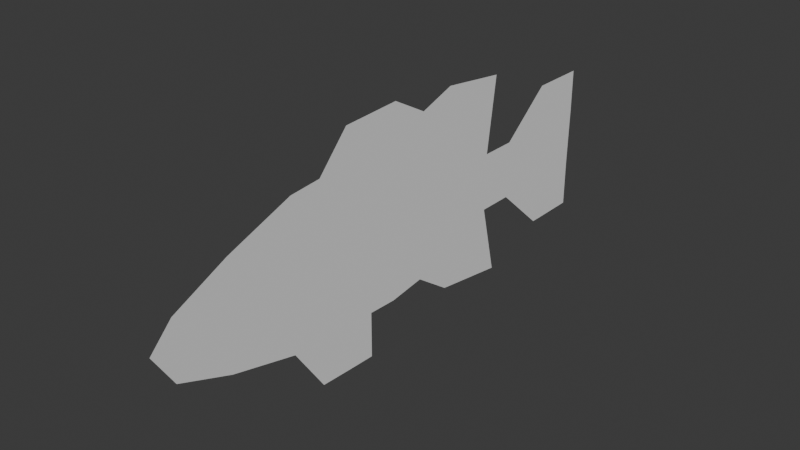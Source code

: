# Source: largemouth.blend  (saved by Blender 4.2.66; exported with 4.5.12 LTS)
import bpy
from mathutils import Matrix  # noqa: F401  (used for matrix-valued properties, if any)

bpy.ops.wm.read_factory_settings(use_empty=True)
scene = bpy.context.scene
scene.name = 'Scene'

# ---- world
world_world = bpy.data.worlds.new('World'); scene.world = world_world
world_world.use_nodes = True; world_world.node_tree.nodes.clear()
_N = world_world.node_tree.nodes; _L = world_world.node_tree.links
n0 = _N.new('ShaderNodeOutputWorld'); n0.name = 'World Output'; n0.location = (300, 300)
n1 = _N.new('ShaderNodeBackground'); n1.name = 'Background'; n1.location = (10, 300)
n1.inputs[0].default_value = (0.05088, 0.05088, 0.05088, 1.0)
_L.new(n1.outputs[0], n0.inputs[0])
n0.is_active_output = True
world_world.color = (0.05088, 0.05088, 0.05088)
world_world.sun_shadow_jitter_overblur = 0.0

# ---- meshes
me_plane = bpy.data.meshes.new('Plane')
me_plane.from_pydata([(-0.706, -0.01783, -2.219e-08), (0.5693, -0.04745, 0.0), (-0.4918, 0.608, -3.837e-08), (0.4825, 0.587, 3.907e-08), (-0.06836, -0.03264, -1.11e-08), (-0.004653, 0.5975, 3.513e-10), (-0.2482, 0.6028, -1.901e-08), (-0.3872, -0.02523, -1.665e-08), (0.2505, -0.04005, -5.548e-09), (0.2389, 0.5922, 1.971e-08), (-0.7298, -0.5274, -2.04e-08), (0.5503, -0.557, 1.434e-09), (-0.06836, -0.5422, -1.11e-08), (-0.3872, -0.5348, -1.665e-08), (0.2505, -0.5496, -5.548e-09), (-0.6855, -1.067, -2.375e-08), (0.525, -1.097, 3.345e-09), (-0.06836, -1.082, -1.11e-08), (-0.3872, -1.074, -1.665e-08), (0.2505, -1.089, -5.548e-09), (-0.4782, -1.634, -3.94e-08), (0.3841, -1.663, 1.398e-08), (-0.06836, -1.648, -1.11e-08), (-0.3144, -1.641, -2.214e-08), (0.2141, -1.656, -2.801e-09), (-0.06836, -2.106, -1.003e-05), (-0.2606, -2.098, -1.004e-05), (0.2141, -2.113, -1.002e-05), (-0.06593, -2.287, -1.004e-05), (-0.004653, 1.099, 3.513e-10), (-0.2482, 1.105, -1.901e-08), (0.2389, 1.094, 1.971e-08), (-0.004653, 1.411, 3.513e-10), (-0.2482, 1.416, -1.901e-08), (0.2389, 1.405, 1.971e-08), (-0.004653, 1.856, 3.513e-10), (-0.2482, 1.861, -1.901e-08), (0.2389, 1.851, 1.971e-08), (-0.004653, 2.34, 3.513e-10), (-0.2482, 2.346, -1.901e-08), (0.2389, 2.335, 1.971e-08), (-0.6109, 1.861, -4.678e-08), (-0.6109, 2.346, -4.678e-08), (0.6379, 1.851, 5.262e-08), (0.6379, 2.335, 5.262e-08), (-0.5989, 0.2951, -3.028e-08), (0.5259, 0.2698, 1.953e-08), (-0.03651, 0.2824, -5.373e-09), (-0.3177, 0.2888, -1.783e-08), (0.2447, 0.2761, 7.081e-09), (0.7452, 0.587, 1.924e-08), (0.8412, 1.241, -2.576e-08), (-0.3872, -0.8046, -1.665e-08), (-0.06836, -0.812, -1.11e-08), (-0.7076, -0.7972, -2.207e-08), (0.2505, -0.8194, -5.548e-09), (0.5377, -0.8268, 2.39e-09), (-1.024, -0.01783, 1.801e-09), (-0.96, 0.608, -3.021e-09), (-1.0, -0.5274, 8.761e-12), (-0.8878, 1.194, 2.928e-08), (-0.8534, 0.2951, -1.106e-08), (0.2505, -0.2948, -5.548e-09), (0.5598, -0.3022, 7.169e-10), (-0.06836, -0.2874, -1.11e-08), (-0.7179, -0.2726, -2.13e-08), (-0.3872, -0.28, -1.665e-08), (-1.012, -0.2726, 9.048e-10), (0.9328, -0.557, -2.744e-08), (0.9201, -0.8268, -2.648e-08), (0.9422, -0.3022, -2.816e-08)], [], [(49, 46, 3, 9), (48, 47, 5, 6), (45, 48, 6, 2), (47, 49, 9, 5), (63, 62, 14, 11), (62, 64, 12, 14), (66, 65, 10, 13), (64, 66, 13, 12), (53, 52, 18, 17), (52, 54, 15, 18), (56, 55, 19, 16), (55, 53, 17, 19), (19, 17, 22, 24), (17, 18, 23, 22), (18, 15, 20, 23), (16, 19, 24, 21), (24, 22, 25, 27), (22, 23, 26, 25), (25, 26, 28), (25, 28, 27), (24, 27, 21), (23, 20, 26), (6, 5, 29, 30), (5, 9, 31, 29), (30, 29, 32, 33), (29, 31, 34, 32), (6, 30, 2), (9, 3, 31), (33, 32, 35, 36), (32, 34, 37, 35), (36, 35, 38, 39), (35, 37, 40, 38), (36, 39, 42, 41), (40, 37, 43, 44), (36, 41, 33), (37, 34, 43), (4, 8, 49, 47), (0, 7, 48, 45), (7, 4, 47, 48), (8, 1, 46, 49), (31, 3, 50, 51), (3, 46, 50), (14, 12, 53, 55), (11, 14, 55, 56), (13, 10, 54, 52), (12, 13, 52, 53), (0, 45, 61, 57), (65, 0, 57, 67), (2, 30, 60, 58), (45, 2, 58, 61), (10, 59, 54), (10, 65, 67, 59), (4, 7, 66, 64), (7, 0, 65, 66), (8, 4, 64, 62), (1, 8, 62, 63), (63, 11, 68, 70), (56, 16, 69), (11, 56, 69, 68)])
_uv = me_plane.uv_layers.new(name='UVMap')
_uv.uv.foreach_set('vector', [0.75, 0.5, 1.0, 0.5, 1.0, 1.0, 0.75, 1.0, 0.25, 0.5, 0.5, 0.5, 0.5, 1.0, 0.25, 1.0, 0.0, 0.5, 0.25, 0.5, 0.25, 1.0, 0.0, 1.0, 0.5, 0.5, 0.75, 0.5, 0.75, 1.0, 0.5, 1.0, 1.0, 0.0, 0.75, 0.0, 0.75, 0.0, 1.0, 0.0, 0.75, 0.0, 0.5, 0.0, 0.5, 0.0, 0.75, 0.0, 0.25, 0.0, 0.0, 0.0, 0.0, 0.0, 0.25, 0.0, 0.5, 0.0, 0.25, 0.0, 0.25, 0.0, 0.5, 0.0, 0.5, 0.0, 0.25, 0.0, 0.25, 0.0, 0.5, 0.0, 0.25, 0.0, 0.0, 0.0, 0.0, 0.0, 0.25, 0.0, 1.0, 0.0, 0.75, 0.0, 0.75, 0.0, 1.0, 0.0, 0.75, 0.0, 0.5, 0.0, 0.5, 0.0, 0.75, 0.0, 0.75, 0.0, 0.5, 0.0, 0.5, 0.0, 0.75, 0.0, 0.5, 0.0, 0.25, 0.0, 0.25, 0.0, 0.5, 0.0, 0.25, 0.0, 0.0, 0.0, 0.0, 0.0, 0.25, 0.0, 1.0, 0.0, 0.75, 0.0, 0.75, 0.0, 1.0, 0.0, 0.75, 0.0, 0.5, 0.0, 0.5, 0.0, 0.75, 0.0, 0.5, 0.0, 0.25, 0.0, 0.25, 0.0, 0.5, 0.0, 0.0, 0.0, 0.0, 0.0, 0.0, 0.0, 0.0, 0.0, 0.0, 0.0, 0.75, 0.0, 0.75, 0.0, 0.75, 0.0, 1.0, 0.0, 0.25, 0.0, 0.0, 0.0, 0.25, 0.0, 0.25, 1.0, 0.5, 1.0, 0.5, 1.0, 0.25, 1.0, 0.5, 1.0, 0.75, 1.0, 0.75, 1.0, 0.5, 1.0, 0.25, 1.0, 0.5, 1.0, 0.5, 1.0, 0.25, 1.0, 0.5, 1.0, 0.75, 1.0, 0.75, 1.0, 0.5, 1.0, 0.25, 1.0, 0.25, 1.0, 0.0, 1.0, 0.75, 1.0, 1.0, 1.0, 0.75, 1.0, 0.25, 1.0, 0.5, 1.0, 0.5, 1.0, 0.25, 1.0, 0.5, 1.0, 0.75, 1.0, 0.75, 1.0, 0.5, 1.0, 0.25, 1.0, 0.5, 1.0, 0.5, 1.0, 0.25, 1.0, 0.5, 1.0, 0.75, 1.0, 0.75, 1.0, 0.5, 1.0, 0.25, 1.0, 0.25, 1.0, 0.25, 1.0, 0.25, 1.0, 0.75, 1.0, 0.75, 1.0, 0.75, 1.0, 0.75, 1.0, 0.25, 1.0, 0.25, 1.0, 0.25, 1.0, 0.75, 1.0, 0.75, 1.0, 0.75, 1.0, 0.5, 0.0, 0.75, 0.0, 0.75, 0.5, 0.5, 0.5, 0.0, 0.0, 0.25, 0.0, 0.25, 0.5, 0.0, 0.5, 0.25, 0.0, 0.5, 0.0, 0.5, 0.5, 0.25, 0.5, 0.75, 0.0, 1.0, 0.0, 1.0, 0.5, 0.75, 0.5, 0.75, 1.0, 1.0, 1.0, 1.0, 1.0, 0.75, 1.0, 1.0, 1.0, 1.0, 0.5, 1.0, 1.0, 0.75, 0.0, 0.5, 0.0, 0.5, 0.0, 0.75, 0.0, 1.0, 0.0, 0.75, 0.0, 0.75, 0.0, 1.0, 0.0, 0.25, 0.0, 0.0, 0.0, 0.0, 0.0, 0.25, 0.0, 0.5, 0.0, 0.25, 0.0, 0.25, 0.0, 0.5, 0.0, 0.0, 0.0, 0.0, 0.5, 0.0, 0.5, 0.0, 0.0, 0.0, 0.0, 0.0, 0.0, 0.0, 0.0, 0.0, 0.0, 0.0, 1.0, 0.25, 1.0, 0.25, 1.0, 0.0, 1.0, 0.0, 0.5, 0.0, 1.0, 0.0, 1.0, 0.0, 0.5, 0.0, 0.0, 0.0, 0.0, 0.0, 0.0, 0.0, 0.0, 0.0, 0.0, 0.0, 0.0, 0.0, 0.0, 0.5, 0.0, 0.25, 0.0, 0.25, 0.0, 0.5, 0.0, 0.25, 0.0, 0.0, 0.0, 0.0, 0.0, 0.25, 0.0, 0.75, 0.0, 0.5, 0.0, 0.5, 0.0, 0.75, 0.0, 1.0, 0.0, 0.75, 0.0, 0.75, 0.0, 1.0, 0.0, 1.0, 0.0, 1.0, 0.0, 1.0, 0.0, 1.0, 0.0, 1.0, 0.0, 1.0, 0.0, 1.0, 0.0, 1.0, 0.0, 1.0, 0.0, 1.0, 0.0, 1.0, 0.0])
me_plane.update()

# ---- objects
ob_empty = bpy.data.objects.new('Empty', None)
ob_plane = bpy.data.objects.new('Plane', me_plane)

# ---- transforms, parenting, visibility, modifiers, constraints
ob_empty.location = (0.0, 0.0, 0.0)
ob_empty.rotation_euler = (1.571, -0.0, 1.571)
ob_empty.empty_display_type = 'IMAGE'
ob_empty.empty_display_size = 5.0
ob_plane.location = (0.0, 0.0, 0.0)
ob_plane.rotation_euler = (-0.0, 1.571, 0.0)

# ---- collection membership
scene.collection.objects.link(ob_empty)
scene.collection.objects.link(ob_plane)

# ---- scene / render settings (as saved in the file)
scene.frame_start = 1; scene.frame_end = 250; scene.frame_set(0)
scene.render.engine = 'BLENDER_EEVEE_NEXT'
bpy.context.view_layer.update()

# ---- added for rendering (the .blend has no active camera and no usable light): camera, sun
cam_auto = bpy.data.cameras.new('AutoCamera')
cam_auto.lens = 50.0
cam_auto.sensor_width = 36.0
cam_auto.clip_end = 1000.0
ob_auto_camera = bpy.data.objects.new('AutoCamera', cam_auto)
scene.collection.objects.link(ob_auto_camera)
ob_auto_camera.location = (4.65634, -5.55842, 3.76588)
ob_auto_camera.rotation_euler = (1.09748, -7.21219e-08, 0.694738)
scene.camera = ob_auto_camera
light_auto_sun = bpy.data.lights.new('AutoSun', 'SUN')
light_auto_sun.energy = 3.0
light_auto_sun.angle = 0.0523599
ob_auto_sun = bpy.data.objects.new('AutoSun', light_auto_sun)
scene.collection.objects.link(ob_auto_sun)
ob_auto_sun.rotation_euler = (0.872665, 0.174533, 0.523599)
bpy.context.view_layer.update()
